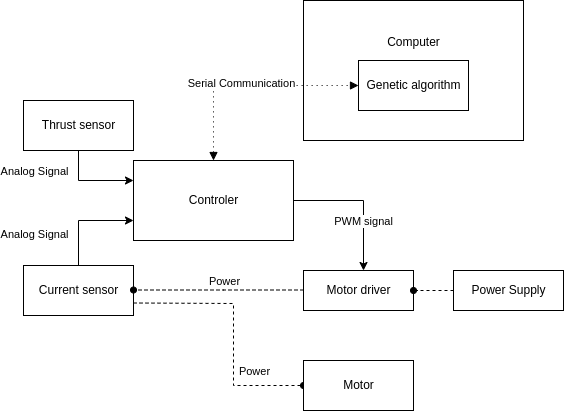

The diagram above was exported from draw.io. Its source (the exported page's mxGraphModel, read from the mxfile embedded in the PNG):
<mxGraphModel dx="1422" dy="820" grid="1" gridSize="10" guides="1" tooltips="1" connect="1" arrows="1" fold="1" page="1" pageScale="1" pageWidth="850" pageHeight="1100" math="0" shadow="0">
  <root>
    <mxCell id="0" />
    <mxCell id="1" parent="0" />
    <mxCell id="FPdufLPWJt4W_U7JaqMv-34" value="Computer&lt;br&gt;&lt;br&gt;&lt;br&gt;&lt;br&gt;&lt;br&gt;" style="html=1;align=center;" vertex="1" parent="1">
      <mxGeometry x="530" y="40" width="220" height="140" as="geometry" />
    </mxCell>
    <mxCell id="FPdufLPWJt4W_U7JaqMv-10" style="edgeStyle=orthogonalEdgeStyle;rounded=0;orthogonalLoop=1;jettySize=auto;html=1;" edge="1" parent="1" source="FPdufLPWJt4W_U7JaqMv-1">
      <mxGeometry relative="1" as="geometry">
        <mxPoint x="590" y="310" as="targetPoint" />
      </mxGeometry>
    </mxCell>
    <mxCell id="FPdufLPWJt4W_U7JaqMv-11" value="PWM signal" style="edgeLabel;html=1;align=center;verticalAlign=middle;resizable=0;points=[];" vertex="1" connectable="0" parent="FPdufLPWJt4W_U7JaqMv-10">
      <mxGeometry x="0.7" y="-1" relative="1" as="geometry">
        <mxPoint y="-29" as="offset" />
      </mxGeometry>
    </mxCell>
    <mxCell id="FPdufLPWJt4W_U7JaqMv-36" style="edgeStyle=none;rounded=0;orthogonalLoop=1;jettySize=auto;html=1;entryX=0;entryY=0.5;entryDx=0;entryDy=0;dashed=1;startArrow=block;startFill=1;endArrow=block;endFill=1;exitX=0.5;exitY=0;exitDx=0;exitDy=0;dashPattern=1 4;" edge="1" parent="1" source="FPdufLPWJt4W_U7JaqMv-1" target="FPdufLPWJt4W_U7JaqMv-35">
      <mxGeometry relative="1" as="geometry">
        <Array as="points">
          <mxPoint x="440" y="125" />
        </Array>
      </mxGeometry>
    </mxCell>
    <mxCell id="FPdufLPWJt4W_U7JaqMv-37" value="Serial Communication" style="edgeLabel;html=1;align=center;verticalAlign=middle;resizable=0;points=[];" vertex="1" connectable="0" parent="FPdufLPWJt4W_U7JaqMv-36">
      <mxGeometry x="-0.0727" y="3" relative="1" as="geometry">
        <mxPoint as="offset" />
      </mxGeometry>
    </mxCell>
    <mxCell id="FPdufLPWJt4W_U7JaqMv-1" value="Controler" style="html=1;" vertex="1" parent="1">
      <mxGeometry x="360" y="200" width="160" height="80" as="geometry" />
    </mxCell>
    <mxCell id="FPdufLPWJt4W_U7JaqMv-8" style="edgeStyle=orthogonalEdgeStyle;rounded=0;orthogonalLoop=1;jettySize=auto;html=1;entryX=0;entryY=0.75;entryDx=0;entryDy=0;" edge="1" parent="1" source="FPdufLPWJt4W_U7JaqMv-2" target="FPdufLPWJt4W_U7JaqMv-1">
      <mxGeometry relative="1" as="geometry">
        <mxPoint x="350" y="220" as="targetPoint" />
      </mxGeometry>
    </mxCell>
    <mxCell id="FPdufLPWJt4W_U7JaqMv-9" value="Analog Signal" style="edgeLabel;html=1;align=center;verticalAlign=middle;resizable=0;points=[];" vertex="1" connectable="0" parent="FPdufLPWJt4W_U7JaqMv-8">
      <mxGeometry x="-0.1789" y="-1" relative="1" as="geometry">
        <mxPoint x="-46" y="9" as="offset" />
      </mxGeometry>
    </mxCell>
    <mxCell id="FPdufLPWJt4W_U7JaqMv-28" style="edgeStyle=none;rounded=0;orthogonalLoop=1;jettySize=auto;html=1;entryX=0;entryY=0.5;entryDx=0;entryDy=0;dashed=1;startArrow=none;startFill=0;endArrow=oval;endFill=1;exitX=1;exitY=0.75;exitDx=0;exitDy=0;" edge="1" parent="1" source="FPdufLPWJt4W_U7JaqMv-2" target="FPdufLPWJt4W_U7JaqMv-5">
      <mxGeometry relative="1" as="geometry">
        <Array as="points">
          <mxPoint x="460" y="343" />
          <mxPoint x="460" y="380" />
          <mxPoint x="460" y="390" />
          <mxPoint x="460" y="425" />
        </Array>
      </mxGeometry>
    </mxCell>
    <mxCell id="FPdufLPWJt4W_U7JaqMv-2" value="Current sensor" style="html=1;" vertex="1" parent="1">
      <mxGeometry x="250" y="305" width="110" height="50" as="geometry" />
    </mxCell>
    <mxCell id="FPdufLPWJt4W_U7JaqMv-6" style="edgeStyle=orthogonalEdgeStyle;rounded=0;orthogonalLoop=1;jettySize=auto;html=1;entryX=0;entryY=0.25;entryDx=0;entryDy=0;" edge="1" parent="1" source="FPdufLPWJt4W_U7JaqMv-3" target="FPdufLPWJt4W_U7JaqMv-1">
      <mxGeometry relative="1" as="geometry" />
    </mxCell>
    <mxCell id="FPdufLPWJt4W_U7JaqMv-7" value="Analog Signal" style="edgeLabel;html=1;align=center;verticalAlign=middle;resizable=0;points=[];" vertex="1" connectable="0" parent="FPdufLPWJt4W_U7JaqMv-6">
      <mxGeometry x="-0.037" y="1" relative="1" as="geometry">
        <mxPoint x="-56" y="-9" as="offset" />
      </mxGeometry>
    </mxCell>
    <mxCell id="FPdufLPWJt4W_U7JaqMv-3" value="Thrust&amp;nbsp;sensor" style="html=1;" vertex="1" parent="1">
      <mxGeometry x="250" y="140" width="110" height="50" as="geometry" />
    </mxCell>
    <mxCell id="FPdufLPWJt4W_U7JaqMv-14" style="edgeStyle=orthogonalEdgeStyle;rounded=0;orthogonalLoop=1;jettySize=auto;html=1;entryX=1;entryY=0.5;entryDx=0;entryDy=0;exitX=0;exitY=0.5;exitDx=0;exitDy=0;dashed=1;endArrow=oval;endFill=1;" edge="1" parent="1">
      <mxGeometry relative="1" as="geometry">
        <mxPoint x="530" y="329.5" as="sourcePoint" />
        <mxPoint x="360" y="329.5" as="targetPoint" />
        <Array as="points">
          <mxPoint x="450" y="329.5" />
          <mxPoint x="450" y="329.5" />
        </Array>
      </mxGeometry>
    </mxCell>
    <mxCell id="FPdufLPWJt4W_U7JaqMv-19" value="Power" style="edgeLabel;html=1;align=center;verticalAlign=middle;resizable=0;points=[];" vertex="1" connectable="0" parent="FPdufLPWJt4W_U7JaqMv-14">
      <mxGeometry x="0.4261" y="3" relative="1" as="geometry">
        <mxPoint x="41" y="-12" as="offset" />
      </mxGeometry>
    </mxCell>
    <mxCell id="FPdufLPWJt4W_U7JaqMv-4" value="Motor driver" style="html=1;" vertex="1" parent="1">
      <mxGeometry x="530" y="310" width="110" height="40" as="geometry" />
    </mxCell>
    <mxCell id="FPdufLPWJt4W_U7JaqMv-5" value="Motor" style="html=1;" vertex="1" parent="1">
      <mxGeometry x="530" y="400" width="110" height="50" as="geometry" />
    </mxCell>
    <mxCell id="FPdufLPWJt4W_U7JaqMv-27" style="edgeStyle=none;rounded=0;orthogonalLoop=1;jettySize=auto;html=1;dashed=1;startArrow=none;startFill=0;endArrow=oval;endFill=1;" edge="1" parent="1" source="FPdufLPWJt4W_U7JaqMv-26" target="FPdufLPWJt4W_U7JaqMv-4">
      <mxGeometry relative="1" as="geometry" />
    </mxCell>
    <mxCell id="FPdufLPWJt4W_U7JaqMv-26" value="Power Supply" style="html=1;" vertex="1" parent="1">
      <mxGeometry x="680" y="310" width="110" height="40" as="geometry" />
    </mxCell>
    <mxCell id="FPdufLPWJt4W_U7JaqMv-29" value="Power" style="edgeLabel;html=1;align=center;verticalAlign=middle;resizable=0;points=[];" vertex="1" connectable="0" parent="1">
      <mxGeometry x="480" y="410" as="geometry" />
    </mxCell>
    <mxCell id="FPdufLPWJt4W_U7JaqMv-35" value="Genetic algorithm" style="html=1;" vertex="1" parent="1">
      <mxGeometry x="585" y="100" width="110" height="50" as="geometry" />
    </mxCell>
  </root>
</mxGraphModel>